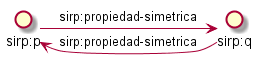

The diagram above was rendered by PlantUML. Its source (embedded in the PNG):
@startuml

interface "sirp:p" as () Inter1
interface "sirp:q" as Inter2

Inter1 -> Inter2 : sirp:propiedad-simetrica
Inter2 -> Inter1 : sirp:propiedad-simetrica

@enduml